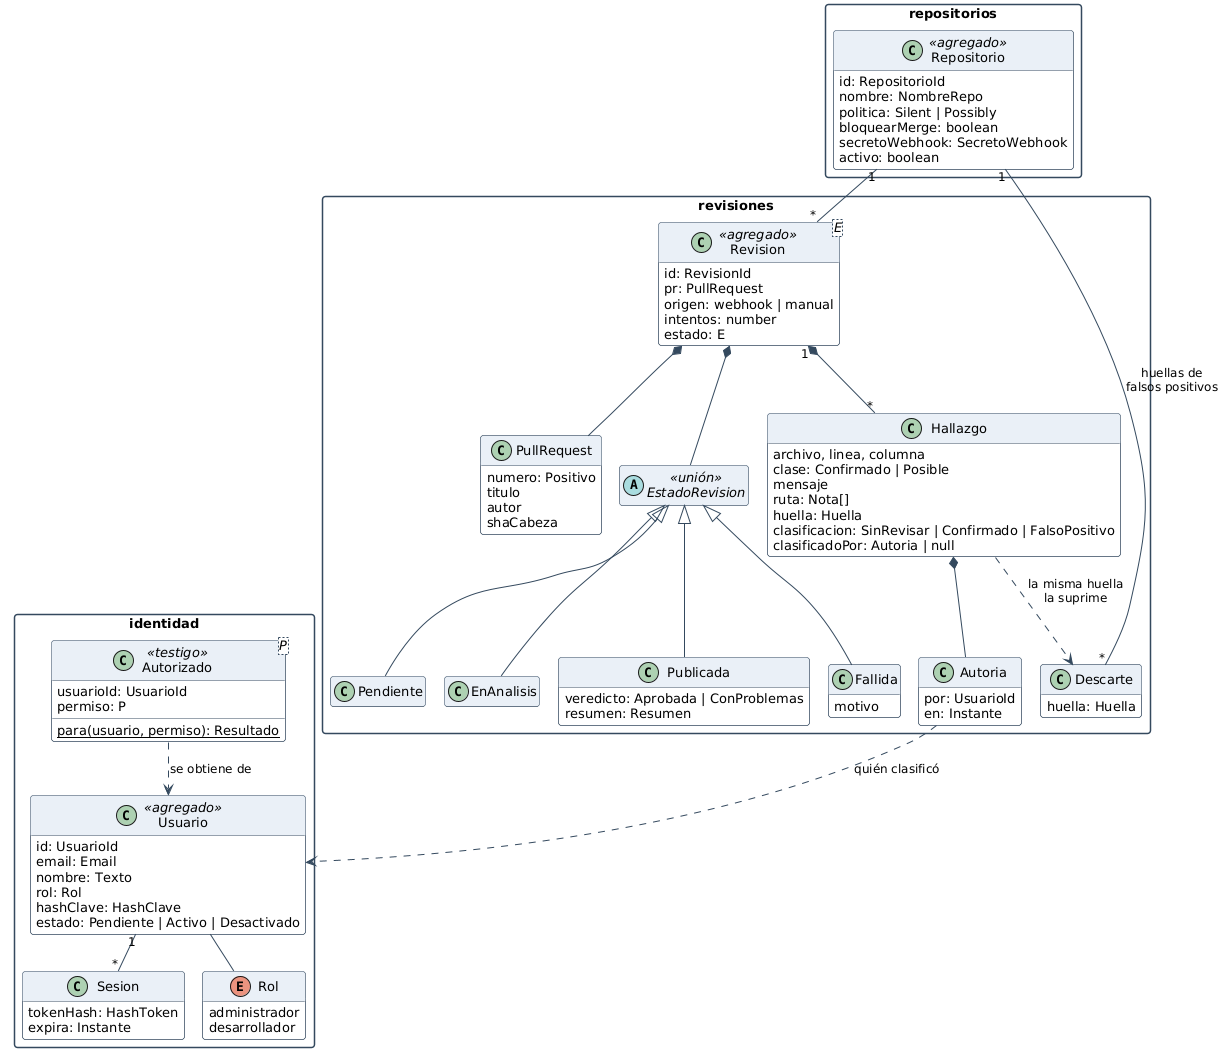

The diagram above was rendered by PlantUML. Its source (embedded in the PNG):
@startuml
!include _estilo.iuml
hide empty members

package identidad {
  class Usuario <<agregado>> {
    id: UsuarioId
    email: Email
    nombre: Texto
    rol: Rol
    hashClave: HashClave
    estado: Pendiente | Activo | Desactivado
  }
  class Sesion {
    tokenHash: HashToken
    expira: Instante
  }
  class "Autorizado<P>" as Aut <<testigo>> {
    usuarioId: UsuarioId
    permiso: P
    {static} para(usuario, permiso): Resultado
  }
  enum Rol {
    administrador
    desarrollador
  }
}

package repositorios {
  class Repositorio <<agregado>> {
    id: RepositorioId
    nombre: NombreRepo
    politica: Silent | Possibly
    bloquearMerge: boolean
    secretoWebhook: SecretoWebhook
    activo: boolean
  }
}

package revisiones {
  class "Revision<E>" as Revision <<agregado>> {
    id: RevisionId
    pr: PullRequest
    origen: webhook | manual
    intentos: number
    estado: E
  }
  class PullRequest {
    numero: Positivo
    titulo
    autor
    shaCabeza
  }
  abstract class EstadoRevision <<unión>>
  class Pendiente
  class EnAnalisis
  class Publicada {
    veredicto: Aprobada | ConProblemas
    resumen: Resumen
  }
  class Fallida {
    motivo
  }
  class Hallazgo {
    archivo, linea, columna
    clase: Confirmado | Posible
    mensaje
    ruta: Nota[]
    huella: Huella
    clasificacion: SinRevisar | Confirmado | FalsoPositivo
    clasificadoPor: Autoria | null
  }
  class Autoria {
    por: UsuarioId
    en: Instante
  }
  class Descarte {
    huella: Huella
  }
}

Usuario "1" -- "*" Sesion
Usuario -- Rol
Aut ..> Usuario : se obtiene de
Repositorio "1" -- "*" Revision
Repositorio "1" -- "*" Descarte : huellas de\nfalsos positivos
Revision *-- PullRequest
Revision *-- EstadoRevision
EstadoRevision <|-- Pendiente
EstadoRevision <|-- EnAnalisis
EstadoRevision <|-- Publicada
EstadoRevision <|-- Fallida
Revision "1" *-- "*" Hallazgo
Hallazgo ..> Descarte : la misma huella\nla suprime
Hallazgo *-- Autoria
Autoria ..> Usuario : quién clasificó
@enduml